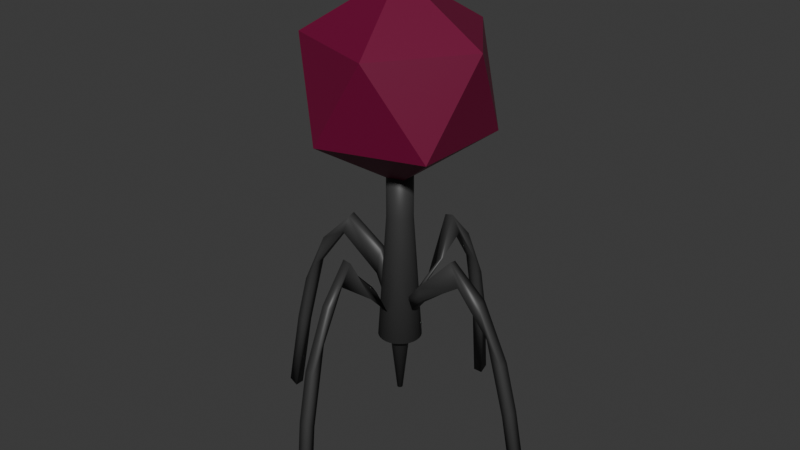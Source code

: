 # Source: virus.blend  (saved by Blender 4.2.66; exported with 4.5.12 LTS)
import bpy
from mathutils import Matrix  # noqa: F401  (used for matrix-valued properties, if any)

bpy.ops.wm.read_factory_settings(use_empty=True)
scene = bpy.context.scene
scene.name = 'Scene'

# ---- collections
col_collection = bpy.data.collections.new('Collection'); scene.collection.children.link(col_collection)

# ---- materials (node trees are filled in below, after node groups)
mat_material_002 = bpy.data.materials.new('Material.002')
mat_material_001 = bpy.data.materials.new('Material.001')

# ---- material node trees
mat_material_002.use_nodes = True; mat_material_002.node_tree.nodes.clear()
_N = mat_material_002.node_tree.nodes; _L = mat_material_002.node_tree.links
n0 = _N.new('ShaderNodeBsdfPrincipled'); n0.name = 'Principled BSDF'; n0.location = (10, 300)
n0.inputs[0].default_value = (0.1654, 0.0, 0.03858, 1.0)
n1 = _N.new('ShaderNodeOutputMaterial'); n1.name = 'Material Output'; n1.location = (300, 300)
_L.new(n0.outputs[0], n1.inputs[0])
n1.is_active_output = True
mat_material_001.use_nodes = True; mat_material_001.node_tree.nodes.clear()
_N = mat_material_001.node_tree.nodes; _L = mat_material_001.node_tree.links
n0 = _N.new('ShaderNodeBsdfPrincipled'); n0.name = 'Principled BSDF'; n0.location = (10, 300)
n0.inputs[0].default_value = (0.04188, 0.04188, 0.04188, 1.0)
n1 = _N.new('ShaderNodeOutputMaterial'); n1.name = 'Material Output'; n1.location = (300, 300)
_L.new(n0.outputs[0], n1.inputs[0])
n1.is_active_output = True

# ---- world
world_world = bpy.data.worlds.new('World'); scene.world = world_world
world_world.use_nodes = True; world_world.node_tree.nodes.clear()
_N = world_world.node_tree.nodes; _L = world_world.node_tree.links
n0 = _N.new('ShaderNodeOutputWorld'); n0.name = 'World Output'; n0.location = (300, 300)
n1 = _N.new('ShaderNodeBackground'); n1.name = 'Background'; n1.location = (10, 300)
n1.inputs[0].default_value = (0.05088, 0.05088, 0.05088, 1.0)
_L.new(n1.outputs[0], n0.inputs[0])
n0.is_active_output = True
world_world.color = (0.05088, 0.05088, 0.05088)
world_world.sun_shadow_jitter_overblur = 0.0

# ---- meshes
me_icosphere = bpy.data.meshes.new('Icosphere')
me_icosphere.from_pydata([(-8.66e-10, 0.0, -1.194), (0.8638, -0.6276, -0.5339), (-0.3299, -1.015, -0.5339), (-1.068, 0.0, -0.5339), (-0.3299, 1.015, -0.5339), (0.8638, 0.6276, -0.5339), (0.3299, -1.015, 0.5339), (-0.8638, -0.6276, 0.5339), (-0.8638, 0.6276, 0.5339), (0.3299, 1.015, 0.5339), (1.068, 0.0, 0.5339), (-8.66e-10, 0.0, 1.194), (6.498e-09, 0.2612, -3.157), (8.458e-09, 0.1569, -1.602), (0.05095, 0.2561, -3.157), (0.03061, 0.1539, -1.602), (0.09994, 0.2413, -3.157), (0.06005, 0.145, -1.602), (0.1451, 0.2172, -3.157), (0.08718, 0.1305, -1.602), (0.1847, 0.1847, -3.157), (0.111, 0.111, -1.602), (0.2172, 0.1451, -3.157), (0.1305, 0.08718, -1.602), (0.2413, 0.09994, -3.157), (0.145, 0.06005, -1.602), (0.2561, 0.05095, -3.157), (0.1539, 0.03061, -1.602), (0.2612, 9.313e-10, -3.157), (0.1569, 1.489e-09, -1.602), (0.2561, -0.05095, -3.157), (0.1539, -0.03061, -1.602), (0.2413, -0.09994, -3.157), (0.145, -0.06005, -1.602), (0.2172, -0.1451, -3.157), (0.1305, -0.08718, -1.602), (0.1847, -0.1847, -3.157), (0.111, -0.111, -1.602), (0.1451, -0.2172, -3.157), (0.08718, -0.1305, -1.602), (0.09994, -0.2413, -3.157), (0.06005, -0.145, -1.602), (0.05095, -0.2561, -3.157), (0.03061, -0.1539, -1.602), (6.498e-09, -0.2612, -3.157), (8.458e-09, -0.1569, -1.602), (-0.05095, -0.2561, -3.157), (-0.03061, -0.1539, -1.602), (-0.09994, -0.2413, -3.157), (-0.06005, -0.145, -1.602), (-0.1451, -0.2172, -3.157), (-0.08718, -0.1305, -1.602), (-0.1847, -0.1847, -3.157), (-0.111, -0.111, -1.602), (-0.2172, -0.1451, -3.157), (-0.1305, -0.08718, -1.602), (-0.2413, -0.09994, -3.157), (-0.145, -0.06005, -1.602), (-0.2561, -0.05095, -3.157), (-0.1539, -0.03061, -1.602), (-0.2612, 9.313e-10, -3.157), (-0.1569, 1.489e-09, -1.602), (-0.2561, 0.05095, -3.157), (-0.1539, 0.03061, -1.602), (-0.2413, 0.09994, -3.157), (-0.145, 0.06005, -1.602), (-0.2172, 0.1451, -3.157), (-0.1305, 0.08718, -1.602), (-0.1847, 0.1847, -3.157), (-0.111, 0.111, -1.602), (-0.1451, 0.2172, -3.157), (-0.08718, 0.1305, -1.602), (-0.09994, 0.2413, -3.157), (-0.06005, 0.145, -1.602), (-0.05095, 0.2561, -3.157), (-0.03061, 0.1539, -1.602), (2.205e-07, 0.1082, -3.251), (0.02111, 0.1061, -3.251), (0.04141, 0.09996, -3.251), (0.06011, 0.08996, -3.251), (0.07651, 0.07651, -3.251), (0.08996, 0.06011, -3.251), (0.09996, 0.04141, -3.251), (0.1061, 0.02111, -3.251), (0.1082, -2.944e-09, -3.251), (0.1061, -0.02111, -3.251), (0.09996, -0.04141, -3.251), (0.08996, -0.06011, -3.251), (0.07651, -0.07651, -3.251), (0.06011, -0.08996, -3.251), (0.04141, -0.09996, -3.251), (0.02111, -0.1061, -3.251), (2.205e-07, -0.1082, -3.251), (-0.02111, -0.1061, -3.251), (-0.04141, -0.09996, -3.251), (-0.06011, -0.08996, -3.251), (-0.07651, -0.07651, -3.251), (-0.08996, -0.06011, -3.251), (-0.09996, -0.04141, -3.251), (-0.1061, -0.02111, -3.251), (-0.1082, -2.944e-09, -3.251), (-0.1061, 0.02111, -3.251), (-0.09996, 0.04141, -3.251), (-0.08996, 0.06011, -3.251), (-0.07651, 0.07651, -3.251), (-0.06011, 0.08996, -3.251), (-0.04141, 0.09996, -3.251), (-0.02111, 0.1061, -3.251), (-1.661, -0.05471, -3.559), (-1.515, -0.03488, -2.957), (-1.661, 0.06808, -3.559), (-1.515, 0.08791, -2.957), (-1.555, -0.05471, -3.62), (-1.409, -0.03488, -3.018), (-1.555, 0.06808, -3.62), (-1.409, 0.08791, -3.018), (-1.196, -0.02154, -2.271), (-1.196, 0.1012, -2.271), (-1.324, 0.1012, -2.666), (-1.324, -0.02154, -2.666), (-0.8116, 0.02802, -1.884), (-0.8194, 0.1254, -1.863), (-0.9421, 0.1463, -2.137), (-0.9351, 0.05094, -2.139), (-0.4716, 0.1969, -2.298), (-0.4706, 0.2621, -2.252), (-0.4268, 0.1382, -2.501), (-0.4283, 0.07604, -2.535), (-0.2354, -0.002334, -2.763), (-0.2339, 0.05977, -2.73), (-0.2777, 0.1837, -2.48), (-0.2787, 0.1185, -2.527), (-1.816, 0.01494, -4.572), (-1.816, -0.1078, -4.572), (-1.709, 0.01494, -4.634), (-1.709, -0.1078, -4.634), (0.05471, -1.661, -3.559), (0.03488, -1.515, -2.957), (-0.06808, -1.661, -3.559), (-0.08791, -1.515, -2.957), (0.05471, -1.555, -3.62), (0.03488, -1.409, -3.018), (-0.06808, -1.555, -3.62), (-0.08791, -1.409, -3.018), (0.02154, -1.196, -2.271), (-0.1012, -1.196, -2.271), (-0.1012, -1.324, -2.666), (0.02154, -1.324, -2.666), (-0.02802, -0.8116, -1.884), (-0.1254, -0.8194, -1.863), (-0.1463, -0.9421, -2.137), (-0.05094, -0.9351, -2.139), (-0.1969, -0.4716, -2.298), (-0.2621, -0.4706, -2.252), (-0.1382, -0.4268, -2.501), (-0.07604, -0.4283, -2.535), (0.002334, -0.2354, -2.763), (-0.05977, -0.2339, -2.73), (-0.1837, -0.2777, -2.48), (-0.1185, -0.2787, -2.527), (-0.01494, -1.816, -4.572), (0.1078, -1.816, -4.572), (-0.01494, -1.709, -4.634), (0.1078, -1.709, -4.634), (1.661, 0.05471, -3.559), (1.515, 0.03488, -2.957), (1.661, -0.06808, -3.559), (1.515, -0.08791, -2.957), (1.555, 0.05471, -3.62), (1.409, 0.03488, -3.018), (1.555, -0.06808, -3.62), (1.409, -0.08791, -3.018), (1.196, 0.02154, -2.271), (1.196, -0.1012, -2.271), (1.324, -0.1012, -2.666), (1.324, 0.02154, -2.666), (0.8116, -0.02802, -1.884), (0.8194, -0.1254, -1.863), (0.9421, -0.1463, -2.137), (0.9351, -0.05094, -2.139), (0.4716, -0.1969, -2.298), (0.4706, -0.2621, -2.252), (0.4268, -0.1382, -2.501), (0.4283, -0.07604, -2.535), (0.2354, 0.002334, -2.763), (0.2339, -0.05977, -2.73), (0.2777, -0.1837, -2.48), (0.2787, -0.1185, -2.527), (1.816, -0.01494, -4.572), (1.816, 0.1078, -4.572), (1.709, -0.01494, -4.634), (1.709, 0.1078, -4.634), (-0.05471, 1.661, -3.559), (-0.03488, 1.515, -2.957), (0.06808, 1.661, -3.559), (0.08791, 1.515, -2.957), (-0.05471, 1.555, -3.62), (-0.03488, 1.409, -3.018), (0.06808, 1.555, -3.62), (0.08791, 1.409, -3.018), (-0.02154, 1.196, -2.271), (0.1012, 1.196, -2.271), (0.1012, 1.324, -2.666), (-0.02154, 1.324, -2.666), (0.02803, 0.8116, -1.884), (0.1254, 0.8194, -1.863), (0.1463, 0.9421, -2.137), (0.05094, 0.9351, -2.139), (0.1969, 0.4716, -2.298), (0.2621, 0.4706, -2.252), (0.1382, 0.4268, -2.501), (0.07604, 0.4283, -2.535), (-0.002334, 0.2354, -2.763), (0.05977, 0.2339, -2.73), (0.1837, 0.2777, -2.48), (0.1185, 0.2787, -2.527), (0.01494, 1.816, -4.572), (-0.1078, 1.816, -4.572), (0.01494, 1.709, -4.634), (-0.1078, 1.709, -4.634), (3.896e-07, 0.03338, -3.931), (0.006513, 0.03274, -3.931), (0.01278, 0.03084, -3.931), (0.01855, 0.02776, -3.931), (0.02361, 0.02361, -3.931), (0.02776, 0.01855, -3.931), (0.03084, 0.01278, -3.931), (0.03274, 0.006513, -3.931), (0.03338, -4.289e-09, -3.931), (0.03274, -0.006513, -3.931), (0.03084, -0.01278, -3.931), (0.02776, -0.01855, -3.931), (0.02361, -0.02361, -3.931), (0.01855, -0.02776, -3.931), (0.01278, -0.03084, -3.931), (0.006513, -0.03274, -3.931), (3.896e-07, -0.03338, -3.931), (-0.006512, -0.03274, -3.931), (-0.01277, -0.03084, -3.931), (-0.01855, -0.02776, -3.931), (-0.02361, -0.02361, -3.931), (-0.02776, -0.01855, -3.931), (-0.03084, -0.01278, -3.931), (-0.03274, -0.006513, -3.931), (-0.03338, -4.289e-09, -3.931), (-0.03274, 0.006513, -3.931), (-0.03084, 0.01278, -3.931), (-0.02776, 0.01855, -3.931), (-0.02361, 0.02361, -3.931), (-0.01855, 0.02776, -3.931), (-0.01277, 0.03084, -3.931), (-0.006512, 0.03274, -3.931), (0.03061, 0.1539, -0.8271), (-4.046e-07, 0.1569, -0.8271), (0.06005, 0.145, -0.8271), (0.08718, 0.1305, -0.8271), (0.111, 0.111, -0.8271), (0.1305, 0.08718, -0.8271), (0.145, 0.06005, -0.8271), (0.1539, 0.03061, -0.8271), (0.1569, 1.489e-09, -0.8271), (0.1539, -0.03061, -0.8271), (0.145, -0.06005, -0.8271), (0.1305, -0.08718, -0.8271), (0.111, -0.111, -0.8271), (0.08718, -0.1305, -0.8271), (0.06005, -0.145, -0.8271), (0.03061, -0.1539, -0.8271), (-4.046e-07, -0.1569, -0.8271), (-0.03061, -0.1539, -0.8271), (-0.06005, -0.145, -0.8271), (-0.08718, -0.1305, -0.8271), (-0.111, -0.111, -0.8271), (-0.1305, -0.08718, -0.8271), (-0.145, -0.06005, -0.8271), (-0.1539, -0.03061, -0.8271), (-0.1569, 1.489e-09, -0.8271), (-0.1539, 0.03061, -0.8271), (-0.145, 0.06005, -0.8271), (-0.1305, 0.08718, -0.8271), (-0.111, 0.111, -0.8271), (-0.08718, 0.1305, -0.8271), (-0.06005, 0.145, -0.8271), (-0.03061, 0.1539, -0.8271)], [], [(0, 1, 2), (1, 0, 5), (0, 2, 3), (0, 3, 4), (0, 4, 5), (1, 5, 10), (2, 1, 6), (3, 2, 7), (4, 3, 8), (5, 4, 9), (1, 10, 6), (2, 6, 7), (3, 7, 8), (4, 8, 9), (5, 9, 10), (6, 10, 11), (7, 6, 11), (8, 7, 11), (9, 8, 11), (10, 9, 11), (12, 13, 15, 14), (14, 15, 17, 16), (16, 17, 19, 18), (18, 19, 21, 20), (20, 21, 23, 22), (22, 23, 25, 24), (24, 25, 27, 26), (26, 27, 29, 28), (28, 29, 31, 30), (30, 31, 33, 32), (32, 33, 35, 34), (34, 35, 37, 36), (36, 37, 39, 38), (38, 39, 41, 40), (40, 41, 43, 42), (42, 43, 45, 44), (44, 45, 47, 46), (46, 47, 49, 48), (48, 49, 51, 50), (50, 51, 53, 52), (52, 53, 55, 54), (54, 55, 57, 56), (56, 57, 59, 58), (58, 59, 61, 60), (60, 61, 63, 62), (62, 63, 65, 64), (64, 65, 67, 66), (66, 67, 69, 68), (68, 69, 71, 70), (70, 71, 73, 72), (75, 73, 282, 283), (72, 73, 75, 74), (74, 75, 13, 12), (28, 30, 85, 84), (83, 84, 228, 227), (46, 48, 94, 93), (64, 66, 103, 102), (20, 22, 81, 80), (38, 40, 90, 89), (56, 58, 99, 98), (12, 14, 77, 76), (74, 12, 76, 107), (30, 32, 86, 85), (48, 50, 95, 94), (66, 68, 104, 103), (22, 24, 82, 81), (40, 42, 91, 90), (58, 60, 100, 99), (14, 16, 78, 77), (32, 34, 87, 86), (50, 52, 96, 95), (68, 70, 105, 104), (24, 26, 83, 82), (42, 44, 92, 91), (60, 62, 101, 100), (16, 18, 79, 78), (34, 36, 88, 87), (52, 54, 97, 96), (70, 72, 106, 105), (26, 28, 84, 83), (44, 46, 93, 92), (62, 64, 102, 101), (18, 20, 80, 79), (36, 38, 89, 88), (54, 56, 98, 97), (72, 74, 107, 106), (108, 109, 111, 110), (110, 111, 115, 114), (114, 115, 113, 112), (112, 113, 109, 108), (114, 112, 135, 134), (115, 111, 117, 118), (119, 118, 122, 123), (113, 115, 118, 119), (111, 109, 116, 117), (109, 113, 119, 116), (120, 123, 127, 124), (117, 116, 120, 121), (116, 119, 123, 120), (118, 117, 121, 122), (127, 126, 129, 128), (122, 121, 125, 126), (123, 122, 126, 127), (121, 120, 124, 125), (125, 124, 131, 130), (126, 125, 130, 129), (132, 134, 135, 133), (130, 131, 128, 129), (124, 127, 128, 131), (112, 108, 133, 135), (110, 114, 134, 132), (108, 110, 132, 133), (136, 137, 139, 138), (138, 139, 143, 142), (142, 143, 141, 140), (140, 141, 137, 136), (142, 140, 163, 162), (143, 139, 145, 146), (147, 146, 150, 151), (141, 143, 146, 147), (139, 137, 144, 145), (137, 141, 147, 144), (148, 151, 155, 152), (145, 144, 148, 149), (144, 147, 151, 148), (146, 145, 149, 150), (155, 154, 157, 156), (150, 149, 153, 154), (151, 150, 154, 155), (149, 148, 152, 153), (153, 152, 159, 158), (154, 153, 158, 157), (160, 162, 163, 161), (158, 159, 156, 157), (152, 155, 156, 159), (140, 136, 161, 163), (138, 142, 162, 160), (136, 138, 160, 161), (164, 165, 167, 166), (166, 167, 171, 170), (170, 171, 169, 168), (168, 169, 165, 164), (170, 168, 191, 190), (171, 167, 173, 174), (175, 174, 178, 179), (169, 171, 174, 175), (167, 165, 172, 173), (165, 169, 175, 172), (176, 179, 183, 180), (173, 172, 176, 177), (172, 175, 179, 176), (174, 173, 177, 178), (183, 182, 185, 184), (178, 177, 181, 182), (179, 178, 182, 183), (177, 176, 180, 181), (181, 180, 187, 186), (182, 181, 186, 185), (188, 190, 191, 189), (186, 187, 184, 185), (180, 183, 184, 187), (168, 164, 189, 191), (166, 170, 190, 188), (164, 166, 188, 189), (192, 193, 195, 194), (194, 195, 199, 198), (198, 199, 197, 196), (196, 197, 193, 192), (198, 196, 219, 218), (199, 195, 201, 202), (203, 202, 206, 207), (197, 199, 202, 203), (195, 193, 200, 201), (193, 197, 203, 200), (204, 207, 211, 208), (201, 200, 204, 205), (200, 203, 207, 204), (202, 201, 205, 206), (211, 210, 213, 212), (206, 205, 209, 210), (207, 206, 210, 211), (205, 204, 208, 209), (209, 208, 215, 214), (210, 209, 214, 213), (216, 218, 219, 217), (214, 215, 212, 213), (208, 211, 212, 215), (196, 192, 217, 219), (194, 198, 218, 216), (192, 194, 216, 217), (220, 221, 222, 223, 224, 225, 226, 227, 228, 229, 230, 231, 232, 233, 234, 235, 236, 237, 238, 239, 240, 241, 242, 243, 244, 245, 246, 247, 248, 249, 250, 251), (97, 98, 242, 241), (84, 85, 229, 228), (98, 99, 243, 242), (85, 86, 230, 229), (99, 100, 244, 243), (86, 87, 231, 230), (100, 101, 245, 244), (87, 88, 232, 231), (101, 102, 246, 245), (88, 89, 233, 232), (102, 103, 247, 246), (89, 90, 234, 233), (76, 77, 221, 220), (103, 104, 248, 247), (90, 91, 235, 234), (77, 78, 222, 221), (104, 105, 249, 248), (91, 92, 236, 235), (78, 79, 223, 222), (105, 106, 250, 249), (92, 93, 237, 236), (79, 80, 224, 223), (106, 107, 251, 250), (93, 94, 238, 237), (80, 81, 225, 224), (107, 76, 220, 251), (94, 95, 239, 238), (81, 82, 226, 225), (95, 96, 240, 239), (82, 83, 227, 226), (96, 97, 241, 240), (252, 253, 283, 282, 281, 280, 279, 278, 277, 276, 275, 274, 273, 272, 271, 270, 269, 268, 267, 266, 265, 264, 263, 262, 261, 260, 259, 258, 257, 256, 255, 254), (31, 29, 260, 261), (49, 47, 269, 270), (67, 65, 278, 279), (23, 21, 256, 257), (41, 39, 265, 266), (59, 57, 274, 275), (15, 13, 253, 252), (13, 75, 283, 253), (33, 31, 261, 262), (51, 49, 270, 271), (69, 67, 279, 280), (25, 23, 257, 258), (43, 41, 266, 267), (61, 59, 275, 276), (17, 15, 252, 254), (35, 33, 262, 263), (53, 51, 271, 272), (71, 69, 280, 281), (27, 25, 258, 259), (45, 43, 267, 268), (63, 61, 276, 277), (19, 17, 254, 255), (37, 35, 263, 264), (55, 53, 272, 273), (73, 71, 281, 282), (29, 27, 259, 260), (47, 45, 268, 269), (65, 63, 277, 278), (21, 19, 255, 256), (39, 37, 264, 265), (57, 55, 273, 274)])
me_icosphere.polygons.foreach_set('use_smooth', [0, 0, 0, 0, 0, 0, 0, 0, 0, 0, 0, 0, 0, 0, 0, 0, 0, 0, 0, 0, 1, 1, 1, 1, 1, 1, 1, 1, 1, 1, 1, 1, 1, 1, 1, 1, 1, 1, 1, 1, 1, 1, 1, 1, 1, 1, 1, 1, 1, 1, 1, 1, 1, 1, 1, 1, 1, 1, 1, 1, 1, 1, 1, 1, 1, 1, 1, 1, 1, 1, 1, 1, 1, 1, 1, 1, 1, 1, 1, 1, 1, 1, 1, 1, 1, 1, 1, 1, 1, 1, 1, 1, 1, 1, 1, 1, 1, 1, 1, 1, 1, 1, 1, 1, 1, 1, 1, 1, 1, 1, 1, 1, 1, 1, 1, 1, 1, 1, 1, 1, 1, 1, 1, 1, 1, 1, 1, 1, 1, 1, 1, 1, 1, 1, 1, 1, 1, 1, 1, 1, 1, 1, 1, 1, 1, 1, 1, 1, 1, 1, 1, 1, 1, 1, 1, 1, 1, 1, 1, 1, 1, 1, 1, 1, 1, 1, 1, 1, 1, 1, 1, 1, 1, 1, 1, 1, 1, 1, 1, 1, 1, 1, 1, 1, 1, 1, 1, 1, 1, 1, 1, 1, 1, 1, 1, 1, 1, 1, 1, 1, 1, 1, 1, 1, 1, 1, 1, 1, 1, 1, 1, 1, 1, 1, 1, 1, 1, 1, 1, 1, 1, 1, 1, 1, 1, 1, 1, 1, 1, 1, 1, 1, 1, 1, 1, 1, 1, 1, 1, 1, 1, 1, 1, 1, 1, 1, 1, 1, 1, 1, 1, 1, 1, 1])
me_icosphere.polygons.foreach_set('material_index', [0, 0, 0, 0, 0, 0, 0, 0, 0, 0, 0, 0, 0, 0, 0, 0, 0, 0, 0, 0, 1, 1, 1, 1, 1, 1, 1, 1, 1, 1, 1, 1, 1, 1, 1, 1, 1, 1, 1, 1, 1, 1, 1, 1, 1, 1, 1, 1, 1, 1, 1, 1, 1, 1, 1, 1, 1, 1, 1, 1, 1, 1, 1, 1, 1, 1, 1, 1, 1, 1, 1, 1, 1, 1, 1, 1, 1, 1, 1, 1, 1, 1, 1, 1, 1, 1, 1, 1, 1, 1, 1, 1, 1, 1, 1, 1, 1, 1, 1, 1, 1, 1, 1, 1, 1, 1, 1, 1, 1, 1, 1, 1, 1, 1, 1, 1, 1, 1, 1, 1, 1, 1, 1, 1, 1, 1, 1, 1, 1, 1, 1, 1, 1, 1, 1, 1, 1, 1, 1, 1, 1, 1, 1, 1, 1, 1, 1, 1, 1, 1, 1, 1, 1, 1, 1, 1, 1, 1, 1, 1, 1, 1, 1, 1, 1, 1, 1, 1, 1, 1, 1, 1, 1, 1, 1, 1, 1, 1, 1, 1, 1, 1, 1, 1, 1, 1, 1, 1, 1, 1, 1, 1, 1, 1, 1, 1, 1, 1, 1, 1, 1, 1, 1, 1, 1, 1, 1, 1, 1, 1, 1, 1, 1, 1, 1, 1, 1, 1, 1, 1, 1, 1, 1, 1, 1, 1, 1, 1, 1, 1, 1, 1, 1, 1, 1, 1, 1, 1, 1, 1, 1, 1, 1, 1, 1, 1, 1, 1, 1, 1, 1, 1, 1, 1])
_uv = me_icosphere.uv_layers.new(name='UVMap')
_uv.uv.foreach_set('vector', [0.1818, 0.0, 0.2727, 0.1575, 0.09091, 0.1575, 0.2727, 0.1575, 0.3636, 0.0, 0.4545, 0.1575, 0.9091, 0.0, 1.0, 0.1575, 0.8182, 0.1575, 0.7273, 0.0, 0.8182, 0.1575, 0.6364, 0.1575, 0.5455, 0.0, 0.6364, 0.1575, 0.4545, 0.1575, 0.2727, 0.1575, 0.4545, 0.1575, 0.3636, 0.3149, 0.09091, 0.1575, 0.2727, 0.1575, 0.1818, 0.3149, 0.8182, 0.1575, 1.0, 0.1575, 0.9091, 0.3149, 0.6364, 0.1575, 0.8182, 0.1575, 0.7273, 0.3149, 0.4545, 0.1575, 0.6364, 0.1575, 0.5455, 0.3149, 0.2727, 0.1575, 0.3636, 0.3149, 0.1818, 0.3149, 0.09091, 0.1575, 0.1818, 0.3149, 0.0, 0.3149, 0.8182, 0.1575, 0.9091, 0.3149, 0.7273, 0.3149, 0.6364, 0.1575, 0.7273, 0.3149, 0.5455, 0.3149, 0.4545, 0.1575, 0.5455, 0.3149, 0.3636, 0.3149, 0.1818, 0.3149, 0.3636, 0.3149, 0.2727, 0.4724, 0.0, 0.3149, 0.1818, 0.3149, 0.09091, 0.4724, 0.7273, 0.3149, 0.9091, 0.3149, 0.8182, 0.4724, 0.5455, 0.3149, 0.7273, 0.3149, 0.6364, 0.4724, 0.3636, 0.3149, 0.5455, 0.3149, 0.4545, 0.4724, 1.0, 0.5, 1.0, 1.0, 0.9688, 1.0, 0.9688, 0.5, 0.9688, 0.5, 0.9688, 1.0, 0.9375, 1.0, 0.9375, 0.5, 0.9375, 0.5, 0.9375, 1.0, 0.9062, 1.0, 0.9062, 0.5, 0.9062, 0.5, 0.9062, 1.0, 0.875, 1.0, 0.875, 0.5, 0.875, 0.5, 0.875, 1.0, 0.8438, 1.0, 0.8438, 0.5, 0.8438, 0.5, 0.8438, 1.0, 0.8125, 1.0, 0.8125, 0.5, 0.8125, 0.5, 0.8125, 1.0, 0.7812, 1.0, 0.7812, 0.5, 0.7812, 0.5, 0.7812, 1.0, 0.75, 1.0, 0.75, 0.5, 0.75, 0.5, 0.75, 1.0, 0.7188, 1.0, 0.7188, 0.5, 0.7188, 0.5, 0.7188, 1.0, 0.6875, 1.0, 0.6875, 0.5, 0.6875, 0.5, 0.6875, 1.0, 0.6562, 1.0, 0.6562, 0.5, 0.6562, 0.5, 0.6562, 1.0, 0.625, 1.0, 0.625, 0.5, 0.625, 0.5, 0.625, 1.0, 0.5938, 1.0, 0.5938, 0.5, 0.5938, 0.5, 0.5938, 1.0, 0.5625, 1.0, 0.5625, 0.5, 0.5625, 0.5, 0.5625, 1.0, 0.5312, 1.0, 0.5312, 0.5, 0.5312, 0.5, 0.5312, 1.0, 0.5, 1.0, 0.5, 0.5, 0.5, 0.5, 0.5, 1.0, 0.4688, 1.0, 0.4688, 0.5, 0.4688, 0.5, 0.4688, 1.0, 0.4375, 1.0, 0.4375, 0.5, 0.4375, 0.5, 0.4375, 1.0, 0.4062, 1.0, 0.4062, 0.5, 0.4062, 0.5, 0.4062, 1.0, 0.375, 1.0, 0.375, 0.5, 0.375, 0.5, 0.375, 1.0, 0.3438, 1.0, 0.3438, 0.5, 0.3438, 0.5, 0.3438, 1.0, 0.3125, 1.0, 0.3125, 0.5, 0.3125, 0.5, 0.3125, 1.0, 0.2812, 1.0, 0.2812, 0.5, 0.2812, 0.5, 0.2812, 1.0, 0.25, 1.0, 0.25, 0.5, 0.25, 0.5, 0.25, 1.0, 0.2188, 1.0, 0.2188, 0.5, 0.2188, 0.5, 0.2188, 1.0, 0.1875, 1.0, 0.1875, 0.5, 0.1875, 0.5, 0.1875, 1.0, 0.1562, 1.0, 0.1562, 0.5, 0.1562, 0.5, 0.1562, 1.0, 0.125, 1.0, 0.125, 0.5, 0.125, 0.5, 0.125, 1.0, 0.09375, 1.0, 0.09375, 0.5, 0.09375, 0.5, 0.09375, 1.0, 0.0625, 1.0, 0.0625, 0.5, 0.03125, 1.0, 0.0625, 1.0, 0.0625, 1.0, 0.03125, 1.0, 0.0625, 0.5, 0.0625, 1.0, 0.03125, 1.0, 0.03125, 0.5, 0.03125, 0.5, 0.03125, 1.0, 0.0, 1.0, 0.0, 0.5, 0.75, 0.5, 0.7188, 0.5, 0.7188, 0.5, 0.75, 0.5, 0.7812, 0.5, 0.75, 0.5, 0.75, 0.5, 0.7812, 0.5, 0.4688, 0.5, 0.4375, 0.5, 0.4375, 0.5, 0.4688, 0.5, 0.1875, 0.5, 0.1562, 0.5, 0.1562, 0.5, 0.1875, 0.5, 0.875, 0.5, 0.8438, 0.5, 0.8438, 0.5, 0.875, 0.5, 0.5938, 0.5, 0.5625, 0.5, 0.5625, 0.5, 0.5938, 0.5, 0.3125, 0.5, 0.2812, 0.5, 0.2812, 0.5, 0.3125, 0.5, 1.0, 0.5, 0.9688, 0.5, 0.9688, 0.5, 1.0, 0.5, 0.03125, 0.5, 0.0, 0.5, 0.0, 0.5, 0.03125, 0.5, 0.7188, 0.5, 0.6875, 0.5, 0.6875, 0.5, 0.7188, 0.5, 0.4375, 0.5, 0.4062, 0.5, 0.4062, 0.5, 0.4375, 0.5, 0.1562, 0.5, 0.125, 0.5, 0.125, 0.5, 0.1562, 0.5, 0.8438, 0.5, 0.8125, 0.5, 0.8125, 0.5, 0.8438, 0.5, 0.5625, 0.5, 0.5312, 0.5, 0.5312, 0.5, 0.5625, 0.5, 0.2812, 0.5, 0.25, 0.5, 0.25, 0.5, 0.2812, 0.5, 0.9688, 0.5, 0.9375, 0.5, 0.9375, 0.5, 0.9688, 0.5, 0.6875, 0.5, 0.6562, 0.5, 0.6562, 0.5, 0.6875, 0.5, 0.4062, 0.5, 0.375, 0.5, 0.375, 0.5, 0.4062, 0.5, 0.125, 0.5, 0.09375, 0.5, 0.09375, 0.5, 0.125, 0.5, 0.8125, 0.5, 0.7812, 0.5, 0.7812, 0.5, 0.8125, 0.5, 0.5312, 0.5, 0.5, 0.5, 0.5, 0.5, 0.5312, 0.5, 0.25, 0.5, 0.2188, 0.5, 0.2188, 0.5, 0.25, 0.5, 0.9375, 0.5, 0.9062, 0.5, 0.9062, 0.5, 0.9375, 0.5, 0.6562, 0.5, 0.625, 0.5, 0.625, 0.5, 0.6562, 0.5, 0.375, 0.5, 0.3438, 0.5, 0.3438, 0.5, 0.375, 0.5, 0.09375, 0.5, 0.0625, 0.5, 0.0625, 0.5, 0.09375, 0.5, 0.7812, 0.5, 0.75, 0.5, 0.75, 0.5, 0.7812, 0.5, 0.5, 0.5, 0.4688, 0.5, 0.4688, 0.5, 0.5, 0.5, 0.2188, 0.5, 0.1875, 0.5, 0.1875, 0.5, 0.2188, 0.5, 0.9062, 0.5, 0.875, 0.5, 0.875, 0.5, 0.9062, 0.5, 0.625, 0.5, 0.5938, 0.5, 0.5938, 0.5, 0.625, 0.5, 0.3438, 0.5, 0.3125, 0.5, 0.3125, 0.5, 0.3438, 0.5, 0.0625, 0.5, 0.03125, 0.5, 0.03125, 0.5, 0.0625, 0.5, 0.375, 0.0, 0.625, 0.0, 0.625, 0.25, 0.375, 0.25, 0.375, 0.25, 0.625, 0.25, 0.625, 0.5, 0.375, 0.5, 0.375, 0.5, 0.625, 0.5, 0.625, 0.75, 0.375, 0.75, 0.375, 0.75, 0.625, 0.75, 0.625, 1.0, 0.375, 1.0, 0.375, 0.5, 0.375, 0.75, 0.375, 0.75, 0.375, 0.5, 0.625, 0.5, 0.625, 0.25, 0.625, 0.25, 0.625, 0.5, 0.625, 0.75, 0.625, 0.5, 0.625, 0.5, 0.625, 0.75, 0.625, 0.75, 0.625, 0.5, 0.625, 0.5, 0.625, 0.75, 0.625, 0.25, 0.625, 0.0, 0.625, 0.0, 0.625, 0.25, 0.625, 1.0, 0.625, 0.75, 0.625, 0.75, 0.625, 1.0, 0.625, 1.0, 0.625, 0.75, 0.625, 0.75, 0.625, 1.0, 0.625, 0.25, 0.625, 0.0, 0.625, 0.0, 0.625, 0.25, 0.625, 1.0, 0.625, 0.75, 0.625, 0.75, 0.625, 1.0, 0.625, 0.5, 0.625, 0.25, 0.625, 0.25, 0.625, 0.5, 0.625, 0.75, 0.625, 0.5, 0.625, 0.5, 0.625, 0.75, 0.625, 0.5, 0.625, 0.25, 0.625, 0.25, 0.625, 0.5, 0.625, 0.75, 0.625, 0.5, 0.625, 0.5, 0.625, 0.75, 0.625, 0.25, 0.625, 0.0, 0.625, 0.0, 0.625, 0.25, 0.625, 0.25, 0.625, 0.0, 0.625, 0.0, 0.625, 0.25, 0.625, 0.5, 0.625, 0.25, 0.625, 0.25, 0.625, 0.5, 0.125, 0.5, 0.375, 0.5, 0.375, 0.75, 0.125, 0.75, 0.625, 0.25, 0.625, 1.0, 0.625, 0.75, 0.625, 0.5, 0.625, 1.0, 0.625, 0.75, 0.625, 0.75, 0.625, 1.0, 0.375, 0.75, 0.375, 1.0, 0.375, 1.0, 0.375, 0.75, 0.375, 0.25, 0.375, 0.5, 0.375, 0.5, 0.375, 0.25, 0.375, 0.0, 0.375, 0.25, 0.375, 0.25, 0.375, 0.0, 0.375, 0.0, 0.625, 0.0, 0.625, 0.25, 0.375, 0.25, 0.375, 0.25, 0.625, 0.25, 0.625, 0.5, 0.375, 0.5, 0.375, 0.5, 0.625, 0.5, 0.625, 0.75, 0.375, 0.75, 0.375, 0.75, 0.625, 0.75, 0.625, 1.0, 0.375, 1.0, 0.375, 0.5, 0.375, 0.75, 0.375, 0.75, 0.375, 0.5, 0.625, 0.5, 0.625, 0.25, 0.625, 0.25, 0.625, 0.5, 0.625, 0.75, 0.625, 0.5, 0.625, 0.5, 0.625, 0.75, 0.625, 0.75, 0.625, 0.5, 0.625, 0.5, 0.625, 0.75, 0.625, 0.25, 0.625, 0.0, 0.625, 0.0, 0.625, 0.25, 0.625, 1.0, 0.625, 0.75, 0.625, 0.75, 0.625, 1.0, 0.625, 1.0, 0.625, 0.75, 0.625, 0.75, 0.625, 1.0, 0.625, 0.25, 0.625, 0.0, 0.625, 0.0, 0.625, 0.25, 0.625, 1.0, 0.625, 0.75, 0.625, 0.75, 0.625, 1.0, 0.625, 0.5, 0.625, 0.25, 0.625, 0.25, 0.625, 0.5, 0.625, 0.75, 0.625, 0.5, 0.625, 0.5, 0.625, 0.75, 0.625, 0.5, 0.625, 0.25, 0.625, 0.25, 0.625, 0.5, 0.625, 0.75, 0.625, 0.5, 0.625, 0.5, 0.625, 0.75, 0.625, 0.25, 0.625, 0.0, 0.625, 0.0, 0.625, 0.25, 0.625, 0.25, 0.625, 0.0, 0.625, 0.0, 0.625, 0.25, 0.625, 0.5, 0.625, 0.25, 0.625, 0.25, 0.625, 0.5, 0.125, 0.5, 0.375, 0.5, 0.375, 0.75, 0.125, 0.75, 0.625, 0.25, 0.625, 1.0, 0.625, 0.75, 0.625, 0.5, 0.625, 1.0, 0.625, 0.75, 0.625, 0.75, 0.625, 1.0, 0.375, 0.75, 0.375, 1.0, 0.375, 1.0, 0.375, 0.75, 0.375, 0.25, 0.375, 0.5, 0.375, 0.5, 0.375, 0.25, 0.375, 0.0, 0.375, 0.25, 0.375, 0.25, 0.375, 0.0, 0.375, 0.0, 0.625, 0.0, 0.625, 0.25, 0.375, 0.25, 0.375, 0.25, 0.625, 0.25, 0.625, 0.5, 0.375, 0.5, 0.375, 0.5, 0.625, 0.5, 0.625, 0.75, 0.375, 0.75, 0.375, 0.75, 0.625, 0.75, 0.625, 1.0, 0.375, 1.0, 0.375, 0.5, 0.375, 0.75, 0.375, 0.75, 0.375, 0.5, 0.625, 0.5, 0.625, 0.25, 0.625, 0.25, 0.625, 0.5, 0.625, 0.75, 0.625, 0.5, 0.625, 0.5, 0.625, 0.75, 0.625, 0.75, 0.625, 0.5, 0.625, 0.5, 0.625, 0.75, 0.625, 0.25, 0.625, 0.0, 0.625, 0.0, 0.625, 0.25, 0.625, 1.0, 0.625, 0.75, 0.625, 0.75, 0.625, 1.0, 0.625, 1.0, 0.625, 0.75, 0.625, 0.75, 0.625, 1.0, 0.625, 0.25, 0.625, 0.0, 0.625, 0.0, 0.625, 0.25, 0.625, 1.0, 0.625, 0.75, 0.625, 0.75, 0.625, 1.0, 0.625, 0.5, 0.625, 0.25, 0.625, 0.25, 0.625, 0.5, 0.625, 0.75, 0.625, 0.5, 0.625, 0.5, 0.625, 0.75, 0.625, 0.5, 0.625, 0.25, 0.625, 0.25, 0.625, 0.5, 0.625, 0.75, 0.625, 0.5, 0.625, 0.5, 0.625, 0.75, 0.625, 0.25, 0.625, 0.0, 0.625, 0.0, 0.625, 0.25, 0.625, 0.25, 0.625, 0.0, 0.625, 0.0, 0.625, 0.25, 0.625, 0.5, 0.625, 0.25, 0.625, 0.25, 0.625, 0.5, 0.125, 0.5, 0.375, 0.5, 0.375, 0.75, 0.125, 0.75, 0.625, 0.25, 0.625, 1.0, 0.625, 0.75, 0.625, 0.5, 0.625, 1.0, 0.625, 0.75, 0.625, 0.75, 0.625, 1.0, 0.375, 0.75, 0.375, 1.0, 0.375, 1.0, 0.375, 0.75, 0.375, 0.25, 0.375, 0.5, 0.375, 0.5, 0.375, 0.25, 0.375, 0.0, 0.375, 0.25, 0.375, 0.25, 0.375, 0.0, 0.375, 0.0, 0.625, 0.0, 0.625, 0.25, 0.375, 0.25, 0.375, 0.25, 0.625, 0.25, 0.625, 0.5, 0.375, 0.5, 0.375, 0.5, 0.625, 0.5, 0.625, 0.75, 0.375, 0.75, 0.375, 0.75, 0.625, 0.75, 0.625, 1.0, 0.375, 1.0, 0.375, 0.5, 0.375, 0.75, 0.375, 0.75, 0.375, 0.5, 0.625, 0.5, 0.625, 0.25, 0.625, 0.25, 0.625, 0.5, 0.625, 0.75, 0.625, 0.5, 0.625, 0.5, 0.625, 0.75, 0.625, 0.75, 0.625, 0.5, 0.625, 0.5, 0.625, 0.75, 0.625, 0.25, 0.625, 0.0, 0.625, 0.0, 0.625, 0.25, 0.625, 1.0, 0.625, 0.75, 0.625, 0.75, 0.625, 1.0, 0.625, 1.0, 0.625, 0.75, 0.625, 0.75, 0.625, 1.0, 0.625, 0.25, 0.625, 0.0, 0.625, 0.0, 0.625, 0.25, 0.625, 1.0, 0.625, 0.75, 0.625, 0.75, 0.625, 1.0, 0.625, 0.5, 0.625, 0.25, 0.625, 0.25, 0.625, 0.5, 0.625, 0.75, 0.625, 0.5, 0.625, 0.5, 0.625, 0.75, 0.625, 0.5, 0.625, 0.25, 0.625, 0.25, 0.625, 0.5, 0.625, 0.75, 0.625, 0.5, 0.625, 0.5, 0.625, 0.75, 0.625, 0.25, 0.625, 0.0, 0.625, 0.0, 0.625, 0.25, 0.625, 0.25, 0.625, 0.0, 0.625, 0.0, 0.625, 0.25, 0.625, 0.5, 0.625, 0.25, 0.625, 0.25, 0.625, 0.5, 0.125, 0.5, 0.375, 0.5, 0.375, 0.75, 0.125, 0.75, 0.625, 0.25, 0.625, 1.0, 0.625, 0.75, 0.625, 0.5, 0.625, 1.0, 0.625, 0.75, 0.625, 0.75, 0.625, 1.0, 0.375, 0.75, 0.375, 1.0, 0.375, 1.0, 0.375, 0.75, 0.375, 0.25, 0.375, 0.5, 0.375, 0.5, 0.375, 0.25, 0.375, 0.0, 0.375, 0.25, 0.375, 0.25, 0.375, 0.0, 0.75, 0.49, 0.7968, 0.4854, 0.8418, 0.4717, 0.8833, 0.4496, 0.9197, 0.4197, 0.9496, 0.3833, 0.9717, 0.3418, 0.9854, 0.2968, 0.99, 0.25, 0.9854, 0.2032, 0.9717, 0.1582, 0.9496, 0.1167, 0.9197, 0.08029, 0.8833, 0.05045, 0.8418, 0.02827, 0.7968, 0.01461, 0.75, 0.01, 0.7032, 0.01461, 0.6582, 0.02827, 0.6167, 0.05045, 0.5803, 0.08029, 0.5504, 0.1167, 0.5283, 0.1582, 0.5146, 0.2032, 0.51, 0.25, 0.5146, 0.2968, 0.5283, 0.3418, 0.5504, 0.3833, 0.5803, 0.4197, 0.6167, 0.4496, 0.6582, 0.4717, 0.7032, 0.4854, 0.3438, 0.5, 0.3125, 0.5, 0.3125, 0.5, 0.3438, 0.5, 0.75, 0.5, 0.7188, 0.5, 0.7188, 0.5, 0.75, 0.5, 0.3125, 0.5, 0.2812, 0.5, 0.2812, 0.5, 0.3125, 0.5, 0.7188, 0.5, 0.6875, 0.5, 0.6875, 0.5, 0.7188, 0.5, 0.2812, 0.5, 0.25, 0.5, 0.25, 0.5, 0.2812, 0.5, 0.6875, 0.5, 0.6562, 0.5, 0.6562, 0.5, 0.6875, 0.5, 0.25, 0.5, 0.2188, 0.5, 0.2188, 0.5, 0.25, 0.5, 0.6562, 0.5, 0.625, 0.5, 0.625, 0.5, 0.6562, 0.5, 0.2188, 0.5, 0.1875, 0.5, 0.1875, 0.5, 0.2188, 0.5, 0.625, 0.5, 0.5938, 0.5, 0.5938, 0.5, 0.625, 0.5, 0.1875, 0.5, 0.1562, 0.5, 0.1562, 0.5, 0.1875, 0.5, 0.5938, 0.5, 0.5625, 0.5, 0.5625, 0.5, 0.5938, 0.5, 1.0, 0.5, 0.9688, 0.5, 0.9688, 0.5, 1.0, 0.5, 0.1562, 0.5, 0.125, 0.5, 0.125, 0.5, 0.1562, 0.5, 0.5625, 0.5, 0.5312, 0.5, 0.5312, 0.5, 0.5625, 0.5, 0.9688, 0.5, 0.9375, 0.5, 0.9375, 0.5, 0.9688, 0.5, 0.125, 0.5, 0.09375, 0.5, 0.09375, 0.5, 0.125, 0.5, 0.5312, 0.5, 0.5, 0.5, 0.5, 0.5, 0.5312, 0.5, 0.9375, 0.5, 0.9062, 0.5, 0.9062, 0.5, 0.9375, 0.5, 0.09375, 0.5, 0.0625, 0.5, 0.0625, 0.5, 0.09375, 0.5, 0.5, 0.5, 0.4688, 0.5, 0.4688, 0.5, 0.5, 0.5, 0.9062, 0.5, 0.875, 0.5, 0.875, 0.5, 0.9062, 0.5, 0.0625, 0.5, 0.03125, 0.5, 0.03125, 0.5, 0.0625, 0.5, 0.4688, 0.5, 0.4375, 0.5, 0.4375, 0.5, 0.4688, 0.5, 0.875, 0.5, 0.8438, 0.5, 0.8438, 0.5, 0.875, 0.5, 0.03125, 0.5, 0.0, 0.5, 0.0, 0.5, 0.03125, 0.5, 0.4375, 0.5, 0.4062, 0.5, 0.4062, 0.5, 0.4375, 0.5, 0.8438, 0.5, 0.8125, 0.5, 0.8125, 0.5, 0.8438, 0.5, 0.4062, 0.5, 0.375, 0.5, 0.375, 0.5, 0.4062, 0.5, 0.8125, 0.5, 0.7812, 0.5, 0.7812, 0.5, 0.8125, 0.5, 0.375, 0.5, 0.3438, 0.5, 0.3438, 0.5, 0.375, 0.5, 0.2968, 0.4854, 0.25, 0.49, 0.2032, 0.4854, 0.1582, 0.4717, 0.1167, 0.4496, 0.08029, 0.4197, 0.05045, 0.3833, 0.02827, 0.3418, 0.01461, 0.2968, 0.01, 0.25, 0.01461, 0.2032, 0.02827, 0.1582, 0.05045, 0.1167, 0.08029, 0.08029, 0.1167, 0.05045, 0.1582, 0.02827, 0.2032, 0.01461, 0.25, 0.01, 0.2968, 0.01461, 0.3418, 0.02827, 0.3833, 0.05045, 0.4197, 0.08029, 0.4496, 0.1167, 0.4717, 0.1582, 0.4854, 0.2032, 0.49, 0.25, 0.4854, 0.2968, 0.4717, 0.3418, 0.4496, 0.3833, 0.4197, 0.4197, 0.3833, 0.4496, 0.3418, 0.4717, 0.7188, 1.0, 0.75, 1.0, 0.75, 1.0, 0.7188, 1.0, 0.4375, 1.0, 0.4688, 1.0, 0.4688, 1.0, 0.4375, 1.0, 0.1562, 1.0, 0.1875, 1.0, 0.1875, 1.0, 0.1562, 1.0, 0.8438, 1.0, 0.875, 1.0, 0.875, 1.0, 0.8438, 1.0, 0.5625, 1.0, 0.5938, 1.0, 0.5938, 1.0, 0.5625, 1.0, 0.2812, 1.0, 0.3125, 1.0, 0.3125, 1.0, 0.2812, 1.0, 0.9688, 1.0, 1.0, 1.0, 1.0, 1.0, 0.9688, 1.0, 0.0, 1.0, 0.03125, 1.0, 0.03125, 1.0, 0.0, 1.0, 0.6875, 1.0, 0.7188, 1.0, 0.7188, 1.0, 0.6875, 1.0, 0.4062, 1.0, 0.4375, 1.0, 0.4375, 1.0, 0.4062, 1.0, 0.125, 1.0, 0.1562, 1.0, 0.1562, 1.0, 0.125, 1.0, 0.8125, 1.0, 0.8438, 1.0, 0.8438, 1.0, 0.8125, 1.0, 0.5312, 1.0, 0.5625, 1.0, 0.5625, 1.0, 0.5312, 1.0, 0.25, 1.0, 0.2812, 1.0, 0.2812, 1.0, 0.25, 1.0, 0.9375, 1.0, 0.9688, 1.0, 0.9688, 1.0, 0.9375, 1.0, 0.6562, 1.0, 0.6875, 1.0, 0.6875, 1.0, 0.6562, 1.0, 0.375, 1.0, 0.4062, 1.0, 0.4062, 1.0, 0.375, 1.0, 0.09375, 1.0, 0.125, 1.0, 0.125, 1.0, 0.09375, 1.0, 0.7812, 1.0, 0.8125, 1.0, 0.8125, 1.0, 0.7812, 1.0, 0.5, 1.0, 0.5312, 1.0, 0.5312, 1.0, 0.5, 1.0, 0.2188, 1.0, 0.25, 1.0, 0.25, 1.0, 0.2188, 1.0, 0.9062, 1.0, 0.9375, 1.0, 0.9375, 1.0, 0.9062, 1.0, 0.625, 1.0, 0.6562, 1.0, 0.6562, 1.0, 0.625, 1.0, 0.3438, 1.0, 0.375, 1.0, 0.375, 1.0, 0.3438, 1.0, 0.0625, 1.0, 0.09375, 1.0, 0.09375, 1.0, 0.0625, 1.0, 0.75, 1.0, 0.7812, 1.0, 0.7812, 1.0, 0.75, 1.0, 0.4688, 1.0, 0.5, 1.0, 0.5, 1.0, 0.4688, 1.0, 0.1875, 1.0, 0.2188, 1.0, 0.2188, 1.0, 0.1875, 1.0, 0.875, 1.0, 0.9062, 1.0, 0.9062, 1.0, 0.875, 1.0, 0.5938, 1.0, 0.625, 1.0, 0.625, 1.0, 0.5938, 1.0, 0.3125, 1.0, 0.3438, 1.0, 0.3438, 1.0, 0.3125, 1.0])
me_icosphere.materials.append(mat_material_002)
me_icosphere.materials.append(mat_material_001)
me_icosphere.materials.append(None)
me_icosphere.update()

# ---- objects
ob_icosphere = bpy.data.objects.new('Icosphere', me_icosphere)

# ---- transforms, parenting, visibility, modifiers, constraints
ob_icosphere.location = (0.0, 0.0, 4.657)

# ---- collection membership
col_collection.objects.link(ob_icosphere)

# ---- scene / render settings (as saved in the file)
scene.frame_start = 1; scene.frame_end = 250; scene.frame_set(1)
scene.render.engine = 'BLENDER_EEVEE_NEXT'
bpy.context.view_layer.update()

# ---- added for rendering (the .blend has no active camera and no usable light): camera, sun
cam_auto = bpy.data.cameras.new('AutoCamera')
cam_auto.lens = 50.0
cam_auto.sensor_width = 36.0
cam_auto.clip_end = 1000.0
ob_auto_camera = bpy.data.objects.new('AutoCamera', cam_auto)
scene.collection.objects.link(ob_auto_camera)
ob_auto_camera.location = (7.18697, -8.62437, 8.68639)
ob_auto_camera.rotation_euler = (1.09748, -7.21219e-08, 0.694738)
scene.camera = ob_auto_camera
light_auto_sun = bpy.data.lights.new('AutoSun', 'SUN')
light_auto_sun.energy = 3.0
light_auto_sun.angle = 0.0523599
ob_auto_sun = bpy.data.objects.new('AutoSun', light_auto_sun)
scene.collection.objects.link(ob_auto_sun)
ob_auto_sun.rotation_euler = (0.872665, 0.174533, 0.523599)
bpy.context.view_layer.update()
